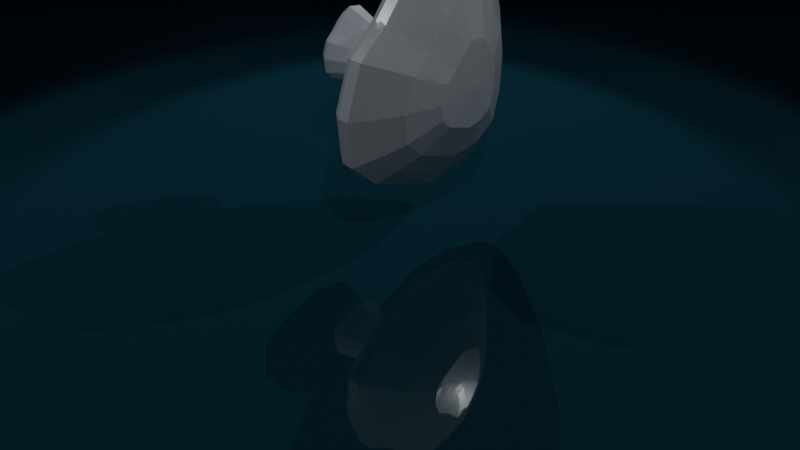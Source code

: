 # Source: mushroom.blend  (saved by Blender 5.0.119; exported with 4.5.12 LTS)
import bpy
from mathutils import Matrix  # noqa: F401  (used for matrix-valued properties, if any)

bpy.ops.wm.read_factory_settings(use_empty=True)
scene = bpy.context.scene
scene.name = 'Scene'

# ---- collections
col_collection = bpy.data.collections.new('Collection'); scene.collection.children.link(col_collection)

# ---- materials (node trees are filled in below, after node groups)
mat_mesh_reflective = bpy.data.materials.new('Mesh_Reflective')
mat_water_reflective = bpy.data.materials.new('Water_Reflective')

# ---- material node trees
mat_mesh_reflective.use_nodes = True; mat_mesh_reflective.node_tree.nodes.clear()
_N = mat_mesh_reflective.node_tree.nodes; _L = mat_mesh_reflective.node_tree.links
n0 = _N.new('ShaderNodeBsdfPrincipled'); n0.name = 'Principled BSDF'; n0.location = (0, 0)
n0.inputs[0].default_value = (0.72, 0.78, 0.85, 1.0)
n0.inputs[1].default_value = 0.15
n0.inputs[2].default_value = 0.25
n0.inputs[13].default_value = 0.8
n1 = _N.new('ShaderNodeOutputMaterial'); n1.name = 'Material Output'; n1.location = (300, 0)
_L.new(n0.outputs[0], n1.inputs[0])
n1.is_active_output = True
mat_water_reflective.use_nodes = True; mat_water_reflective.node_tree.nodes.clear()
_N = mat_water_reflective.node_tree.nodes; _L = mat_water_reflective.node_tree.links
n0 = _N.new('ShaderNodeBsdfPrincipled'); n0.name = 'Principled BSDF'; n0.location = (0, 0)
n0.inputs[0].default_value = (0.02, 0.08, 0.12, 1.0)
n0.inputs[2].default_value = 0.02
n0.inputs[4].default_value = 0.9
n0.inputs[13].default_value = 1.0
n0.inputs[18].default_value = 0.3
n1 = _N.new('ShaderNodeOutputMaterial'); n1.name = 'Material Output'; n1.location = (300, 0)
_L.new(n0.outputs[0], n1.inputs[0])
n1.is_active_output = True

# ---- world
world_world = bpy.data.worlds.new('World'); scene.world = world_world
world_world.use_nodes = True; world_world.node_tree.nodes.clear()
_N = world_world.node_tree.nodes; _L = world_world.node_tree.links
n0 = _N.new('ShaderNodeOutputWorld'); n0.name = 'World Output'; n0.location = (200, 100)
n1 = _N.new('ShaderNodeBackground'); n1.name = 'Background'; n1.location = (-200, 100)
n1.inputs[0].default_value = (0.02, 0.02, 0.04, 1.0)
n1.inputs[1].default_value = 0.1
_L.new(n1.outputs[0], n0.inputs[0])
n0.is_active_output = True
world_world.color = (0.05088, 0.05088, 0.05088)
world_world.sun_shadow_jitter_overblur = 0.0

# ---- cameras
cam_camera_001 = bpy.data.cameras.new('Camera.001')

# ---- lights
light_spot = bpy.data.lights.new('Spot', 'SPOT')
light_spot.energy = 400.0
light_spot.spot_blend = 0.3
light_spot.spot_size = 1.047
light_spot_001 = bpy.data.lights.new('Spot.001', 'SPOT')
light_spot_001.energy = 400.0
light_spot_001.spot_blend = 0.3
light_spot_001.spot_size = 1.047
light_spot_002 = bpy.data.lights.new('Spot.002', 'SPOT')
light_spot_002.energy = 400.0
light_spot_002.spot_blend = 0.3
light_spot_002.spot_size = 1.047
light_spot_003 = bpy.data.lights.new('Spot.003', 'SPOT')
light_spot_003.energy = 400.0
light_spot_003.spot_blend = 0.3
light_spot_003.spot_size = 1.047

# ---- meshes
me_surfacemesh_data = bpy.data.meshes.new('SurfaceMesh_data')
me_surfacemesh_data.from_pydata([(-0.4179, 0.5762, 1.05), (-0.5053, 0.5634, 1.233), (-0.2851, 0.1312, 0.8399), (-0.289, 0.122, 0.7813), (-0.3588, 0.1591, 1.766), (0.02292, 0.1753, 0.544), (0.01849, 0.2778, 0.5302), (-0.8019, 0.1058, 1.56), (-0.8243, 0.1031, 1.631), (-0.8333, 0.1024, 1.568), (0.1766, -0.6396, 1.425), (0.1673, -0.6395, 1.331), (-0.07911, 0.1075, 2.354), (-0.8495, 0.2792, 1.867), (-0.845, 0.2231, 1.864), (-0.7003, 0.2895, 0.6568), (-0.7715, 0.2773, 0.6754), (0.2299, 0.2774, 2.271), (-0.2557, -0.6041, 1.222), (-0.2007, -0.5647, 1.156), (-0.8783, 0.1759, 1.07), (-0.8911, 0.2769, 1.112), (-0.8884, 0.2787, 1.065), (0.6832, 0.277, 0.8424), (0.08673, 0.1528, 1.477), (0.1357, 0.1595, 1.39), (0.1761, 0.1684, 1.443), (0.2901, 0.3259, 2.138), (0.8712, 0.1747, 1.148), (-0.7272, 0.3951, 1.799), (-0.785, 0.3372, 1.839), (-0.6868, 0.3571, 1.962), (-0.2445, 0.1288, 2.1), (-0.1547, 0.125, 2.144), (-0.1347, 0.01886, 1.412), (-0.1329, -0.0246, 1.399), (-0.1352, -0.001752, 1.438), (0.1831, 0.3096, 2.272), (0.003447, -0.6389, 1.645), (0.09044, -0.5637, 1.634), (0.02231, -0.5827, 1.684), (0.6145, 0.1028, 1.838), (-0.3715, 0.2772, 2.434), (-0.444, 0.2771, 2.419), (0.827, 0.2774, 1.625), (0.1914, 0.1751, 2.296), (-0.06775, 0.6478, 1.409), (0.8016, 0.1032, 1.053), (-0.6575, 0.1031, 2.067), (-0.6389, 0.1121, 2.107), (-0.2127, -0.6398, 1.603), (-0.2595, -0.5972, 1.594), (-0.2523, -0.639, 1.537), (-0.05749, 0.3198, 0.5512), (-0.6153, 0.1196, 0.9803), (-0.219, 0.1638, 1.259), (-0.2377, 0.1614, 1.373), (-0.2801, 0.1752, 1.276), (-0.07252, -0.6459, 1.516), (-0.727, 0.2779, 2.083), (-0.3535, 0.1761, 1.565), (-0.3385, 0.1752, 1.62), (-0.4979, 0.5675, 1.53), (0.8104, 0.2994, 0.9995), (0.6008, 0.1233, 1.271), (-0.5005, 0.1226, 0.8699), (-0.477, 0.1405, 0.9885), (-0.5576, 0.1232, 0.9095), (-0.2321, -0.6397, 1.247), (-0.2007, -0.6433, 1.281), (-0.4651, 0.1579, 1.478), (-0.8112, 0.3537, 1.223), (-0.8788, 0.2897, 1.123), (-0.1301, 0.002476, 1.47), (-0.7388, 0.1034, 0.8008), (-0.6781, 0.4393, 1.74), (-0.6676, 0.4439, 1.767), (-0.8014, 0.3597, 1.596), (-0.8496, 0.3262, 1.539), (0.07318, 0.1491, 1.361), (0.0677, 0.1455, 1.41), (0.02674, 0.08481, 1.394), (-0.8102, 0.3602, 1.369), (-0.726, 0.4227, 1.584), (-0.8979, 0.1753, 1.511), (0.5358, 0.175, 1.955), (-0.6338, 0.1234, 1.586), (-0.6129, 0.1295, 1.514), (-0.5576, 0.137, 1.603), (-0.1203, 0.3692, 2.358), (-0.1566, -0.6392, 1.21), (0.04924, -0.5614, 1.676), (0.0208, -0.5636, 1.705), (-0.2204, -0.4119, 1.618), (-0.0929, 0.08147, 1.522), (-0.09459, 0.02398, 1.519), (-0.0587, 0.05774, 1.528), (-0.2161, -0.3156, 1.265), (-0.1911, -0.3481, 1.236), (-0.3658, 0.1156, 0.7235), (-0.8449, 0.1171, 1.57), (-0.3116, -0.5643, 1.293), (0.58, 0.412, 0.9795), (0.4448, 0.458, 0.943), (0.7599, 0.2784, 0.9154), (-0.3691, 0.4312, 0.7132), (-0.4309, 0.3952, 0.6822), (-0.4555, 0.5309, 1.876), (-0.05852, 0.103, 0.5698), (0.00175, 0.4088, 0.6883), (0.0532, 0.3899, 0.6827), (-0.8637, 0.2542, 0.9904), (-0.4665, 0.5033, 0.8825), (-0.3861, 0.5191, 0.8706), (-0.3636, 0.4936, 0.8165), (-0.05619, 0.1518, 1.605), (-0.104, 0.1482, 1.578), (0.1124, 0.1715, 1.564), (0.09455, 0.1785, 1.617), (-0.3526, 0.1747, 2.424), (-0.565, 0.5223, 1.087), (0.08421, 0.1222, 0.8288), (-0.1906, 0.5225, 0.8346), (-0.326, 0.3954, 2.276), (-0.2559, 0.633, 1.149), (0.01999, 0.1519, 1.309), (0.002789, 0.09066, 1.37), (-0.04087, 0.0806, 1.352), (0.4633, 0.5548, 1.201), (0.3995, 0.5739, 1.207), (-0.09335, 0.01174, 1.349), (-0.1221, -0.02846, 1.364), (-0.1434, -0.1042, 1.341), (-0.007256, 0.1338, 0.8639), (0.2697, 0.6323, 1.286), (0.1093, 0.515, 0.8835), (0.2947, 0.3964, 2.026), (0.2241, 0.3787, 2.125), (0.4, 0.1293, 1.014), (-0.6108, 0.4099, 0.7938), (-0.6828, 0.2783, 2.153), (0.8759, 0.1755, 1.193), (0.8188, 0.1025, 1.235), (0.6299, 0.1757, 1.888), (0.6081, 0.2787, 1.915), (-0.6928, 0.3965, 0.9074), (0.004319, -0.3351, 1.627), (-0.05915, -0.3302, 1.673), (-0.4157, 0.1032, 2.344), (-0.523, 0.1745, 2.312), (-0.1416, 0.178, 1.104), (-0.2714, 0.3953, 2.289), (0.7149, 0.4088, 1.174), (0.7691, 0.1195, 1.623), (0.2572, 0.1256, 0.9246), (-0.4212, 0.155, 1.078), (-0.1687, -0.4973, 1.167), (-0.1626, -0.4307, 1.189), (-0.2094, -0.2415, 1.354), (-0.1932, -0.1852, 1.444), (-0.1761, -0.1503, 1.38), (0.5394, 0.4024, 1.804), (0.01501, 0.1023, 0.6012), (-0.03151, 0.1086, 0.6455), (-0.05864, 0.1751, 2.486), (-0.05892, 0.2768, 2.5), (-0.3255, -0.5632, 1.457), (-0.06229, -0.644, 1.418), (-0.1119, -0.6453, 1.441), (-0.05888, -0.6396, 1.691), (-0.09837, -0.6431, 1.637), (-0.4665, 0.1565, 1.291), (0.2207, -0.563, 1.487), (0.2448, -0.5628, 1.422), (0.1491, -0.4007, 1.527), (0.1451, -0.3479, 1.489), (-0.5612, 0.3628, 2.129), (-0.5478, 0.1067, 0.7046), (-0.4278, 0.1203, 0.8069), (0.2948, 0.604, 1.584), (0.3664, 0.6001, 1.411), (0.2828, 0.6325, 1.421), (0.3019, 0.2789, 0.6446), (0.7641, 0.1331, 0.9832), (-0.3195, -0.5631, 1.321), (0.8103, 0.1025, 1.467), (0.7821, 0.1024, 1.547), (-0.863, 0.2776, 1.792), (-0.8226, 0.3134, 1.792), (-0.05896, -0.6478, 1.299), (-0.1473, -0.6469, 1.373), (-0.1534, -0.6393, 1.671), (-0.2407, 0.1024, 0.5804), (0.07383, 0.1773, 1.15), (-0.05918, 0.5224, 2.124), (-0.09472, 0.05433, 1.348), (-0.05849, 0.05751, 1.346), (-0.09664, -0.05991, 1.342), (-0.1338, -0.2567, 1.256), (-0.299, 0.2769, 2.449), (-0.04903, -0.563, 1.143), (-0.3872, 0.5711, 1.799), (-0.4681, 0.5408, 1.805), (-0.7995, 0.3592, 1.104), (-0.05792, -0.4243, 1.712), (-0.8024, 0.1029, 1.763), (0.2887, 0.1497, 2.171), (-0.109, 0.2911, 2.472), (0.1045, -0.6399, 1.273), (-0.3522, 0.6309, 1.523), (0.4907, 0.2782, 2.003), (0.4653, 0.2932, 2.007), (-0.0478, 0.5473, 2.044), (0.3965, 0.4103, 0.8531), (0.176, 0.1155, 0.7972), (0.1949, 0.1721, 1.354), (0.1121, 0.1594, 1.33), (0.1699, 0.1727, 1.296), (0.2296, 0.6322, 1.565), (-0.5718, 0.5224, 1.714), (0.6635, 0.459, 1.411), (0.2794, 0.1713, 0.65), (0.2697, 0.1023, 0.7023), (0.2122, 0.1033, 0.6774), (0.6535, 0.1084, 1.72), (-0.2699, 0.6186, 1.104), (-0.2794, 0.5937, 1.035), (0.1381, -0.2872, 1.433), (0.8851, 0.2784, 1.157), (0.8713, 0.2774, 1.021), (0.1561, 0.373, 2.202), (-0.1881, 0.6404, 1.296), (-0.2061, 0.1538, 1.402), (-0.1379, 0.09605, 1.438), (-0.2013, 0.1534, 1.474), (-0.7275, 0.1184, 0.7228), (-0.6245, 0.103, 0.687), (0.02394, 0.006123, 1.394), (0.02793, 0.01225, 1.429), (0.0462, -0.08331, 1.428), (0.04102, -0.08072, 1.388), (-0.7748, 0.1088, 1.303), (-0.3646, 0.1024, 2.354), (0.7847, 0.1757, 1.704), (-0.09369, 0.1328, 2.105), (0.0001396, 0.1254, 2.117), (0.2458, 0.5911, 1.659), (-0.3758, 0.136, 0.9053), (0.1461, 0.4166, 2.143), (0.1899, 0.351, 2.202), (0.1267, 0.6323, 1.641), (-0.1655, 0.1734, 1.703), (-0.2132, 0.1808, 1.703), (-0.8974, 0.2773, 1.253), (-0.8929, 0.2785, 1.16), (-0.8919, 0.2657, 1.158), (0.364, 0.1233, 0.9561), (-0.05897, 0.1716, 1.183), (0.03625, 0.18, 1.15), (0.03148, 0.1731, 1.212), (0.1298, 0.1755, 1.242), (0.07471, 0.1665, 1.262), (0.08697, 0.1778, 1.213), (0.1075, -0.2157, 1.427), (-0.2573, -0.5641, 1.654), (-0.289, 0.1517, 0.9712), (0.09415, 0.5339, 0.9169), (-0.006261, -0.2321, 1.582), (0.05036, -0.2446, 1.532), (0.6668, 0.1025, 0.9259), (0.617, 0.1029, 0.8869), (-0.3913, 0.1075, 2.286), (-0.2258, 0.1512, 1.955), (-0.1496, 0.1741, 1.818), (-0.08303, 0.1665, 1.882), (-0.8246, 0.1025, 1.09), (-0.8795, 0.1756, 1.101), (-0.7103, 0.1023, 0.7304), (-0.7192, 0.1031, 0.737), (-0.308, 0.1457, 1.943), (-0.2315, 0.17, 1.813), (0.01318, -0.2984, 1.262), (-0.05849, -0.2435, 1.258), (0.0737, 0.5684, 1.891), (-0.05895, -0.6478, 1.582), (-0.1129, 0.1755, 1.167), (-0.0791, 0.1728, 1.718), (-0.03035, 0.1683, 1.676), (-0.2682, -0.376, 1.45), (0.5042, 0.1757, 0.7427), (0.0008958, 0.005561, 1.372), (0.01282, -0.07884, 1.361), (-0.005705, -0.06338, 1.36), (-0.7618, 0.3958, 1.192), (0.02173, 0.1025, 2.357), (0.387, 0.4149, 1.898), (-0.2381, 0.5996, 1.857), (-0.4464, 0.1754, 0.5329), (-0.6041, 0.2312, 2.233), (0.4504, 0.568, 1.417), (0.3658, 0.5784, 1.572), (0.1551, 0.1165, 0.6441), (0.1888, 0.1759, 0.6102), (0.3473, 0.5223, 1.764), (0.2867, 0.5272, 1.798), (0.4551, 0.1367, 1.625), (-0.2417, 0.1672, 1.054), (-0.125, -0.6457, 1.278), (0.01537, 0.04989, 1.384), (-0.00926, 0.04826, 1.366), (-0.7107, 0.1023, 1.971), (-0.551, 0.1202, 1.899), (-0.5305, 0.4721, 1.927), (-0.451, 0.2792, 0.5217), (-0.5264, 0.2774, 0.5568), (-0.6498, 0.1213, 1.152), (0.7546, 0.1073, 1.128), (-0.8317, 0.1028, 1.215), (-0.8363, 0.1032, 1.312), (-0.7619, 0.1756, 0.6848), (-0.1817, -0.5633, 1.145), (-0.8402, 0.1759, 1.861), (-0.8578, 0.1751, 1.754), (-0.4277, 0.1025, 0.5934), (-0.3605, 0.1024, 0.5883), (0.1258, 0.5225, 1.978), (0.1712, 0.5224, 1.932), (-0.199, -0.6458, 1.398), (0.6182, 0.4205, 1.683), (0.6285, 0.1079, 1.769), (0.9091, 0.2789, 1.405), (-0.6458, 0.3343, 2.089), (-0.6273, 0.3717, 2.031), (-0.0611, 0.6474, 1.468), (0.3368, 0.114, 0.8515), (0.6481, 0.3951, 1.011), (0.2629, 0.1233, 1.892), (0.04602, 0.1272, 2.069), (-0.643, 0.4747, 1.667), (-0.09126, 0.1544, 1.961), (-0.001198, 0.606, 1.059), (0.4361, 0.237, 0.7063), (0.466, 0.1798, 0.726), (0.4223, 0.1749, 0.7082), (0.38, 0.1234, 1.786), (-0.05849, 0.2788, 0.5), (-0.05891, 0.009104, 1.347), (0.1621, 0.1095, 0.7317), (-0.7305, 0.1112, 1.079), (0.2967, 0.1253, 1.842), (0.2262, 0.124, 1.924), (0.2332, 0.5511, 1.78), (0.3061, 0.559, 1.699), (-0.2257, 0.18, 1.135), (0.5701, 0.1269, 1.178), (0.528, 0.1303, 1.145), (-0.1759, 0.1516, 1.307), (-0.1246, 0.09028, 1.361), (-0.1854, 0.15, 1.365), (-0.8843, 0.1812, 1.192), (-0.849, 0.1309, 1.141), (-0.1294, 0.6283, 1.805), (-0.6251, 0.4159, 1.919), (-0.585, 0.4907, 1.002), (-0.05796, -0.000165, 1.526), (-0.7487, 0.395, 1.669), (-0.01233, 0.1486, 1.552), (-0.03469, 0.06894, 1.511), (-0.4167, 0.1639, 1.236), (-0.3819, 0.1647, 1.135), (0.5439, 0.5225, 1.166), (-0.7151, 0.4417, 1.497), (0.0947, 0.4169, 0.737), (0.02842, -0.6465, 1.52), (0.6963, 0.103, 1.78), (0.7292, 0.1023, 1.686), (0.03187, 0.5223, 2.055), (0.09503, 0.465, 2.102), (0.114, 0.4994, 2.031), (0.136, 0.3928, 0.7196), (0.5169, 0.125, 1.09), (-0.9011, 0.2288, 1.453), (0.2603, 0.5646, 1.064), (0.6153, 0.2767, 0.778), (-0.2031, 0.1754, 0.5195), (0.05066, 0.1199, 2.131), (0.002912, 0.5006, 2.113), (0.1312, 0.1778, 1.177), (-0.607, 0.4885, 1.747), (-0.2701, -0.3976, 1.347), (-0.1027, -0.09051, 1.541), (0.4349, 0.153, 1.405), (-0.419, 0.6057, 1.444), (-0.4783, 0.5139, 1.901), (-0.05728, 0.1146, 2.274), (-0.05928, 0.1025, 2.419), (-0.6379, 0.4179, 0.8273), (-0.1924, 0.1783, 1.109), (-0.5639, 0.3952, 2.065), (0.2551, 0.1751, 1.547), (0.2512, 0.1783, 1.507), (0.138, 0.278, 0.5777), (0.1086, 0.3625, 0.6705), (-0.05805, 0.3977, 2.329), (-0.05793, 0.3212, 2.439), (0.02671, 0.2786, 2.435), (-0.05892, -0.4972, 1.741), (-0.05829, -0.563, 1.766), (-0.3844, 0.3953, 2.265), (0.3391, 0.544, 1.046), (0.378, 0.5225, 1.008), (-0.0588, -0.07931, 1.331), (-0.1513, -0.3614, 1.668), (0.7015, 0.3647, 1.664), (-0.6609, 0.1212, 1.292), (-0.6429, 0.1231, 1.229), (0.1988, -0.6029, 1.317), (-0.6323, 0.1034, 0.7061), (0.4121, 0.5507, 1.637), (-0.2755, 0.4174, 0.6883), (-0.5254, 0.4027, 0.7405), (-0.05939, 0.5785, 1.963), (0.02903, 0.5529, 1.97), (-0.1135, -0.5943, 1.724), (0.3127, 0.4882, 1.846), (0.3215, 0.508, 1.804), (0.6622, 0.1165, 1.161), (0.338, 0.1755, 2.146), (0.3012, 0.1822, 2.184), (0.044, 0.6323, 1.726), (0.07501, 0.6332, 1.674), (0.4714, 0.1422, 1.187), (-0.168, 0.2779, 0.5053), (0.01759, -0.6412, 1.251), (0.5642, 0.1026, 0.8282), (0.6053, 0.2908, 0.7892), (0.5152, 0.3818, 0.8651), (0.002503, -0.6442, 1.58), (-0.2593, 0.5707, 1.943), (-0.07469, -0.5632, 1.14), (0.8358, 0.1024, 1.406), (-0.01334, 0.001103, 1.486), (0.01662, 0.02347, 1.46), (-0.1442, -0.06505, 1.439), (-0.1489, -0.08188, 1.392), (-0.1626, -0.1113, 1.443), (-0.1062, 0.1582, 1.632), (-0.1169, 0.5246, 0.8359), (-0.05893, 0.5124, 0.8129), (0.009008, -0.4269, 1.662), (0.733, 0.3902, 1.083), (-0.5382, 0.5244, 1.016), (-0.1417, -0.3011, 1.641), (-0.2044, -0.3342, 1.593), (-0.2531, 0.1741, 1.753), (-0.1853, 0.1794, 1.775), (0.09656, 0.277, 2.382), (0.03634, 0.6432, 1.361), (0.7641, 0.1024, 1.019), (-0.3748, 0.1741, 1.311), (-0.345, 0.1788, 1.289), (-0.297, 0.1757, 1.324), (0.3891, 0.5385, 1.692), (-0.1508, -0.3475, 1.217), (-0.3199, 0.1437, 0.5511), (0.1692, -0.3481, 1.425), (-0.05823, -0.3681, 1.205), (-0.05894, -0.3319, 1.219), (-0.9091, 0.2769, 1.512), (-0.9046, 0.2793, 1.434), (-0.1437, 0.1788, 1.153), (-0.6124, 0.5136, 1.284), (-0.6042, 0.5221, 1.35), (-0.809, 0.3572, 1.263), (-0.6459, 0.1097, 0.7865), (0.6846, 0.175, 0.861), (0.3826, 0.1057, 2.031), (-0.2753, -0.494, 1.248), (-0.2828, -0.5624, 1.195), (-0.4395, 0.1757, 2.406), (-0.5536, 0.5419, 1.551), (-0.05879, 0.4035, 0.6566), (-0.1299, 0.4978, 0.7958), (-0.03216, 0.1226, 2.163), (0.5597, 0.1059, 1.839), (0.0222, -0.6389, 1.236), (0.04601, 0.5224, 0.869), (0.04963, -0.5627, 1.182), (-0.8281, 0.1035, 1.407), (-0.8453, 0.1035, 1.506), (-0.05873, -0.09174, 1.551), (-0.02967, -0.5009, 1.72), (-0.1305, -0.2451, 1.615), (-0.1561, -0.1753, 1.539), (0.8127, 0.1065, 1.478), (-0.5505, 0.1332, 1.726), (-0.6405, 0.1217, 1.642), (-0.2589, -0.4018, 1.298), (0.3535, 0.5987, 1.249), (0.1678, 0.173, 1.526), (-0.6846, 0.175, 2.133), (0.08765, 0.4196, 2.182), (0.5203, 0.1231, 1.674), (0.06172, 0.1772, 1.643), (0.3496, 0.2773, 2.149), (-0.01405, -0.2802, 1.614), (-0.9014, 0.2783, 1.341), (0.2143, 0.1197, 1.986), (0.1506, 0.1214, 2.031), (-0.1163, 0.5462, 2.044), (0.6952, 0.1109, 1.074), (0.01452, 0.1762, 1.119), (-0.6403, 0.1246, 1.407), (-0.302, 0.1752, 0.5249), (0.1968, -0.5625, 1.55), (-0.05866, -0.5986, 1.731), (-0.0203, -0.6469, 1.341), (0.2849, 0.1686, 1.571), (0.263, 0.1663, 1.612), (0.07302, -0.2689, 1.301), (0.04266, 0.1618, 1.574), (-0.05875, 0.5412, 0.8742), (-0.1905, -0.2118, 1.511), (-0.1736, -0.2453, 1.567), (-0.2978, -0.4907, 1.325), (0.8905, 0.1983, 1.31), (-0.5612, 0.2787, 2.288), (-0.8843, 0.1755, 1.595), (-0.886, 0.2771, 1.652), (-0.1904, -0.2407, 1.292), (0.3553, 0.1037, 2.038), (-0.4005, 0.5222, 1.97), (-0.7614, 0.1755, 1.999), (0.134, -0.5638, 1.594), (0.1176, -0.4877, 1.581), (-0.2957, 0.1724, 1.116), (-0.05907, 0.5841, 0.9815), (0.3593, 0.1531, 1.62), (0.3229, 0.1625, 1.567), (-0.4473, 0.1494, 1.723), (-0.2406, -0.4871, 1.634), (0.1577, 0.1024, 2.254), (0.173, 0.1733, 1.169), (-0.3752, 0.3969, 0.6643), (0.01556, 0.1483, 1.522), (0.04945, 0.1474, 1.49), (-0.2299, 0.1024, 2.383), (0.185, 0.6322, 1.597), (0.8513, 0.1746, 1.526), (0.8587, 0.1459, 1.442), (0.9028, 0.2208, 1.405), (0.8789, 0.181, 1.455), (0.2355, 0.2786, 0.6171), (0.6961, 0.1753, 1.84), (0.4019, 0.1023, 2.006), (0.3657, 0.1098, 1.95), (-0.1298, 0.1555, 1.263), (0.2092, 0.1765, 1.589), (0.09871, -0.6456, 1.362), (-0.2951, 0.3466, 0.5969), (-0.1805, -0.5622, 1.74), (0.4856, 0.1024, 1.929), (0.367, 0.396, 0.82), (0.2534, 0.1578, 1.112), (0.1642, 0.5959, 1.715), (-0.05869, -0.5964, 1.167), (0.2233, 0.5831, 1.696), (0.05054, -0.3397, 1.582), (0.08507, -0.3011, 1.533), (0.6805, 0.2791, 1.863), (-0.3999, 0.5467, 1.877), (0.07687, -0.6458, 1.494), (-0.1427, 0.6048, 1.87), (-0.3658, 0.1242, 0.8194), (0.3445, 0.575, 1.63), (0.4115, 0.3814, 1.928), (-0.2452, -0.3466, 1.533), (-0.243, -0.3113, 1.458), (-0.05915, -0.2012, 1.607), (0.381, 0.2792, 0.6789), (0.6914, 0.3982, 1.575), (0.4702, 0.5224, 1.676), (0.5737, 0.4194, 1.755), (0.2429, 0.5972, 1.139), (0.179, 0.6323, 1.2), (-0.5869, 0.5226, 1.162), (-0.09427, 0.181, 1.76), (-0.1287, 0.1794, 1.787), (-0.1356, 0.1783, 1.737), (-0.2508, -0.3474, 1.333), (0.7928, 0.3533, 1.461), (0.4868, 0.2792, 0.7241), (-0.6821, 0.1192, 1.355), (0.1405, 0.1253, 0.8736), (-0.6109, 0.5197, 1.426), (0.4423, 0.103, 1.967), (-0.3549, 0.1754, 1.255), (0.3377, 0.1364, 1.022), (0.3042, 0.1525, 1.111), (-0.7974, 0.3768, 1.502), (0.6139, 0.1032, 0.874), (0.6067, 0.1755, 0.7867), (-0.6083, 0.2775, 0.5964), (-0.5631, 0.539, 1.281), (0.4201, 0.1443, 1.155), (-0.5978, 0.5224, 1.218), (-0.215, -0.25, 1.474), (-0.2217, -0.2576, 1.425), (-0.05759, 0.6323, 1.809), (-0.2844, 0.5726, 0.9752), (0.4453, 0.2766, 2.05), (0.4261, 0.175, 2.055), (-0.1957, 0.6321, 1.78), (-0.1181, 0.6343, 1.751), (0.1742, 0.1294, 1.94), (-0.1276, -0.6477, 1.557), (0.02646, -0.123, 1.347), (-0.7011, 0.4337, 1.113), (-0.6748, 0.4614, 1.159), (-0.6378, 0.4834, 1.142), (0.1173, 0.64, 1.359), (-0.776, 0.3927, 1.425), (0.06679, 0.1715, 1.751), (-0.6612, 0.3944, 0.7922), (-0.7175, 0.3171, 0.7056), (0.2683, 0.179, 1.449), (0.2107, 0.1779, 1.475), (0.2147, 0.175, 1.408), (0.07752, -0.6478, 1.421), (-0.7251, 0.4302, 1.368), (-0.08983, 0.1435, 1.319), (0.897, 0.1751, 1.404), (-0.2178, 0.3739, 2.33), (-0.7858, 0.1751, 0.7637), (-0.2456, -0.4195, 1.234), (0.02971, 0.06805, 1.429), (0.2148, 0.1661, 1.647), (0.3112, 0.1519, 1.664), (-0.632, 0.1138, 0.8437), (-0.6798, 0.1201, 1.494), (0.6315, 0.3943, 1.75), (0.01793, 0.1748, 1.774), (-0.0561, 0.1783, 1.751), (-0.06215, 0.6381, 1.677), (0.5183, 0.117, 0.9916), (-0.6221, 0.3364, 2.112), (0.03173, 0.5898, 1.862), (-0.2918, 0.5365, 2.035), (0.901, 0.279, 1.323), (0.9047, 0.2793, 1.363), (-0.2313, 0.5929, 1.013), (0.7572, 0.2788, 1.808), (0.3358, 0.1754, 0.6709), (-0.7909, 0.1032, 1.834), (-0.2827, 0.6322, 1.683), (-0.3388, 0.6323, 1.585), (-0.2771, 0.1342, 2.057), (-0.04982, 0.6422, 1.579), (-0.105, 0.6453, 1.492), (0.5022, 0.1215, 1.718), (-0.8106, 0.2785, 0.807), (-0.8194, 0.1754, 0.8743), (-0.8963, 0.2796, 1.581), (-0.8981, 0.2263, 1.545), (-0.7951, 0.1024, 0.996), (0.1885, 0.5511, 1.826), (0.5386, 0.3271, 0.8064), (-0.2014, 0.5226, 2.093), (-0.4752, 0.422, 2.105), (-0.7175, 0.4287, 1.16), (-0.4788, 0.103, 2.274), (-0.5502, 0.4387, 1.985), (-0.6322, 0.3956, 1.964), (-0.5459, 0.5497, 1.437), (-0.4758, 0.5812, 1.471), (-0.61, 0.5223, 1.484), (0.263, 0.1807, 1.365), (-0.5196, 0.1753, 0.568), (0.5754, 0.1296, 1.394), (0.0725, 0.5281, 2.008), (0.6654, 0.4456, 1.228), (0.1195, 0.1263, 2.018), (0.691, 0.4197, 1.1), (-0.00494, 0.1574, 1.907), (0.00724, 0.3959, 2.283), (-0.3112, 0.6321, 1.163), (-0.7059, 0.2746, 0.6437), (-0.4263, 0.5313, 0.9216), (-0.7671, 0.103, 0.8963), (-0.2024, 0.4315, 2.243), (0.1118, -0.2396, 1.356), (-0.2442, -0.4723, 1.619), (-0.3075, -0.5626, 1.567), (-0.1969, 0.6322, 1.109), (0.7113, 0.4267, 1.41), (0.2658, 0.1739, 1.247), (0.6058, 0.3412, 1.837), (0.214, 0.2377, 0.6128), (-0.7542, 0.3987, 1.121), (0.1518, 0.1024, 0.6551), (0.09099, 0.1026, 0.6303), (0.7806, 0.1065, 1.295), (-0.3527, 0.6321, 1.302), (-0.1535, 0.3969, 2.311), (-0.5551, 0.3572, 0.686), (-0.04717, 0.4183, 2.287), (0.06558, -0.6394, 1.58), (-0.1865, 0.175, 2.459), (-0.2386, 0.2754, 2.462), (-0.6336, 0.1183, 1.787), (-0.3699, 0.1152, 0.5768), (-0.5772, 0.1362, 1.37), (0.002617, 0.1503, 0.964), (-0.05292, 0.1688, 1.049), (-0.4105, 0.6056, 1.525), (0.02449, 0.1754, 2.424), (-0.3061, 0.1782, 1.504), (0.1108, -0.5801, 1.597), (0.1393, -0.6398, 1.522), (-0.0587, 0.6321, 1.101), (0.1282, 0.1733, 1.676), (0.1694, 0.1756, 1.623), (0.1533, 0.1769, 1.562), (0.682, 0.2589, 1.861), (0.4959, 0.1275, 1.944), (-0.2659, -0.6397, 1.45), (-0.4677, 0.3915, 2.179), (0.03145, -0.08724, 1.473), (0.8943, 0.277, 1.249), (0.03663, -0.6478, 1.338), (-0.6567, 0.2788, 0.6202), (-0.1669, -0.1404, 1.49), (-0.1449, -0.08254, 1.478), (-0.7386, 0.4157, 1.253), (0.1668, 0.5224, 0.9177), (-0.5208, 0.5223, 0.9411), (-0.7671, 0.3951, 1.289), (-0.2388, 0.2941, 2.44), (-0.3249, 0.4931, 0.7997), (-0.3678, 0.1305, 2.011), (-0.3214, 0.1281, 2.083), (0.06187, 0.3435, 2.316), (-0.018, 0.1536, 1.285), (-0.1464, 0.1491, 1.548), (-0.7696, 0.1103, 1.482), (-0.359, 0.6323, 1.46), (0.5411, 0.2787, 1.963), (-0.3132, 0.5224, 0.8411), (0.607, 0.3745, 0.9359), (0.1628, -0.3474, 1.363), (0.1403, -0.2937, 1.389), (-0.003549, 0.1218, 0.789), (-0.04955, 0.1424, 0.8973), (0.2134, 0.1767, 1.311), (-0.6169, 0.1024, 2.117), (-0.07592, 0.1777, 1.809), (-0.00738, 0.1712, 1.817), (0.739, 0.4027, 1.323), (0.8051, 0.3491, 1.273), (-0.09472, 0.1077, 0.6279), (-0.3843, 0.2898, 2.415), (-0.7626, 0.3343, 0.878), (0.6027, 0.1239, 1.432), (-0.05868, -0.6392, 1.204), (0.1521, -0.5625, 1.226), (0.5465, 0.1234, 1.593), (0.667, 0.1142, 1.525), (0.01975, 0.1146, 0.5915), (0.06153, 0.6323, 1.15), (-0.3186, 0.1694, 1.719), (0.1917, 0.1234, 0.8837), (0.05635, 0.1023, 2.331), (-0.3728, 0.123, 2.073), (-0.7262, 0.1059, 0.887), (0.4689, 0.3396, 0.7922), (-0.3017, 0.1805, 1.576), (0.8714, 0.2964, 1.251), (0.4685, 0.1024, 0.787), (-0.6236, 0.1757, 2.201), (-0.01629, 0.5243, 2.086), (-0.05849, -0.5098, 1.157), (-0.8596, 0.3201, 1.458), (-0.4975, 0.1236, 1.925), (-0.8516, 0.1746, 0.9824), (-0.2671, 0.637, 1.513), (-0.8864, 0.1755, 1.254), (0.7462, 0.3919, 1.239), (0.7737, 0.363, 1.14), (0.5687, 0.5225, 1.414), (-0.09319, -0.02767, 1.518), (-0.2614, 0.1748, 1.219), (-0.1235, 0.03373, 1.363), (-0.5985, 0.1146, 0.8219), (-0.1598, 0.1623, 1.629), (0.4898, 0.4152, 0.9003), (-0.225, 0.1773, 1.186), (-0.1211, 0.06378, 1.489), (-0.8423, 0.2794, 0.9138), (0.8587, 0.1756, 1.026), (-0.4005, 0.1697, 1.369), (-0.368, 0.1762, 1.412), (-0.09354, 0.1446, 2.026), (-0.04088, 0.1379, 2.064), (-0.4877, 0.4742, 1.977), (0.1198, -0.313, 1.514), (0.09735, -0.3551, 1.549), (-0.05835, 0.4439, 2.253), (0.3523, 0.1604, 1.22), (0.1594, -0.3475, 1.334), (0.1901, -0.4364, 1.322), (-0.1899, 0.6101, 1.053), (-0.7617, 0.1082, 1.67), (-0.6514, 0.119, 1.725), (-0.08365, 0.1362, 0.859), (0.422, 0.572, 1.237), (0.2286, 0.63, 1.239), (-0.2113, 0.1457, 0.9206), (-0.07749, 0.1218, 0.7677), (-0.593, 0.4054, 2.005), (-0.3543, 0.1188, 2.158), (-0.3268, 0.1139, 2.228), (-0.323, 0.312, 2.397), (0.01627, -0.191, 1.536), (-0.1721, 0.2782, 2.476), (-0.4018, 0.1636, 1.641), (-0.404, 0.1664, 1.576), (-0.3846, 0.1412, 1.896), (0.2997, 0.1752, 1.399), (0.2691, 0.1805, 1.412), (0.4206, 0.1522, 0.7259), (0.4136, 0.5163, 1.725), (-0.3332, 0.2785, 0.5146), (0.1855, 0.6351, 1.283), (-0.0586, 0.1751, 0.5118), (-0.08701, 0.1528, 0.9549), (-0.1338, 0.6398, 1.623), (-0.7759, 0.1082, 1.183), (0.5918, 0.1204, 1.108), (-0.2735, 0.5544, 0.9187), (-0.2738, 0.1779, 1.699), (0.3259, 0.1031, 0.7254), (0.1762, -0.4914, 1.282), (-0.377, 0.255, 0.5194), (0.6401, 0.1208, 1.415), (0.07424, 0.6272, 1.712), (-0.5773, 0.1217, 1.824), (-0.03227, -0.08846, 1.53), (0.7587, 0.3952, 1.408), (-0.6767, 0.1756, 0.6434), (0.01581, 0.07498, 1.466), (0.2632, 0.1749, 2.222), (0.05731, 0.3939, 2.247), (0.08394, 0.1759, 1.702), (-0.5006, 0.5224, 1.838), (-0.1356, 0.0764, 1.398), (0.2016, 0.4269, 2.068), (-0.2195, -0.2795, 1.519), (0.1879, 0.2766, 2.313), (0.7136, 0.3593, 1.011), (0.4047, 0.1024, 0.7606), (0.2032, 0.1792, 1.513), (0.7277, 0.4071, 1.444), (0.09328, 0.1754, 2.371), (0.1943, 0.5295, 1.886), (-0.03073, 0.1744, 1.091), (-0.07565, 0.1808, 1.117), (0.3724, 0.5919, 1.259), (0.2647, 0.5157, 1.847), (0.006883, -0.6456, 1.397), (0.6477, 0.1163, 1.103), (-0.6055, 0.1237, 1.08), (0.4792, 0.4371, 0.9338), (-0.5952, 0.1098, 2.027), (-0.2619, -0.6388, 1.344), (-0.3618, 0.162, 1.077), (-0.2083, -0.5025, 1.182), (0.5324, 0.1036, 1.898), (0.09054, -0.4716, 1.597), (-0.01681, 0.5225, 0.8441), (0.1319, -0.5969, 1.246), (-0.4927, 0.197, 2.351), (0.04296, 0.149, 1.331), (-0.1182, -0.5618, 1.753), (-0.5459, 0.1294, 0.9939), (-0.4159, 0.3347, 2.344), (0.7472, 0.1757, 1.803), (-0.4663, 0.1362, 1.839), (-0.2047, 0.1555, 1.512), (-0.1279, 0.3944, 0.6473), (-0.3713, 0.1747, 1.502), (-0.7705, 0.3926, 1.555), (-0.3303, 0.5402, 0.9018), (0.4412, 0.4299, 0.9007), (-0.2362, -0.3014, 1.354), (0.02711, -0.3941, 1.23), (0.09968, -0.3483, 1.277), (-0.488, 0.1487, 1.644), (0.08315, 0.1234, 2.066), (0.902, 0.2738, 1.33), (-0.3544, 0.1792, 1.457), (0.5178, 0.2188, 1.973), (-0.9032, 0.2261, 1.504), (-0.4446, 0.1489, 1.037), (-0.2674, 0.1186, 2.186), (0.7689, 0.3242, 1.624), (0.04464, -0.2906, 1.562), (-0.03562, 0.1478, 1.994), (0.01058, -0.3324, 1.246), (0.1108, 0.1023, 2.29), (-0.01844, 0.6439, 1.513), (-0.1729, 0.1187, 2.205), (0.5035, 0.1526, 0.7607), (-0.294, 0.1744, 1.371), (0.4742, 0.1756, 2.006), (0.2509, 0.1465, 1.739), (-0.8637, 0.296, 1.665), (-0.3003, -0.4799, 1.453), (-0.07185, 0.6092, 1.045), (0.1253, 0.5813, 1.799), (-0.8294, 0.1679, 0.9278), (0.4709, 0.217, 2.015), (-0.2447, -0.3174, 1.389), (0.01419, 0.6455, 1.425), (0.5996, 0.3404, 0.8701), (-0.1323, 0.08322, 1.47), (-0.2536, 0.1783, 1.639), (-0.8125, 0.1023, 1.699), (0.02674, 0.1751, 1.666), (-0.1353, 0.05497, 1.447), (-0.116, -0.0007078, 1.494), (0.4414, 0.1188, 0.9472), (0.286, 0.1761, 1.313), (0.2635, 0.179, 1.289), (0.7779, 0.2783, 1.755), (-0.2857, 0.1716, 1.453), (-0.4209, 0.3371, 0.5921), (-0.5398, 0.288, 0.5772), (-0.184, 0.3818, 0.6347), (0.4427, 0.4003, 0.8584), (-0.06812, 0.6439, 1.327), (0.3712, 0.46, 1.839), (0.2035, 0.5081, 1.923), (0.5574, 0.1284, 1.485), (-0.599, 0.1311, 1.26), (-0.1255, -0.07457, 1.505), (0.3062, 0.5709, 1.108), (-0.08569, 0.1228, 2.176), (0.3452, 0.1025, 2.066), (-0.7393, 0.3144, 0.7177), (0.1981, 0.41, 0.7683), (0.4155, 0.2998, 2.048), (0.2018, 0.1789, 1.226), (-0.4988, 0.1044, 2.217), (0.4933, 0.3282, 1.934), (0.4566, 0.3953, 1.874), (0.3533, 0.1639, 1.464), (-0.756, 0.379, 1.737), (-0.64, 0.4892, 1.191), (-0.3027, 0.1784, 1.16), (0.1357, 0.2884, 2.338), (-0.6299, 0.3704, 0.7416), (-0.1171, 0.6458, 1.422), (0.4651, 0.129, 1.691), (-0.4213, 0.1662, 1.421), (0.2733, 0.2547, 0.6347), (0.2321, -0.5604, 1.303), (-0.01597, 0.1401, 2.03), (0.1135, 0.6406, 1.427), (0.1434, 0.4578, 2.073), (-0.2913, 0.1234, 2.126), (-0.1772, 0.178, 1.159), (0.3824, 0.1135, 1.885), (-0.3143, 0.5132, 2.085), (-0.07162, 0.4197, 2.291), (0.1317, -0.2922, 1.342), (0.2452, 0.1024, 2.169), (0.03225, 0.6076, 1.811), (0.2465, 0.3642, 0.7282), (0.4665, 0.1238, 1.034), (0.4516, 0.1473, 1.23), (-0.3051, 0.1765, 1.414), (-0.2246, -0.6031, 1.639), (0.4887, 0.2011, 1.995), (0.07045, 0.6416, 1.483), (-0.8354, 0.1829, 0.9251), (-0.5719, 0.1349, 1.188), (0.455, 0.3381, 1.95), (-0.4007, 0.1464, 0.9884), (-0.1763, -0.6477, 1.478), (-0.3122, 0.1797, 1.199), (-0.6051, 0.51, 1.161), (0.01505, -0.1626, 1.523), (-0.5576, 0.1408, 1.48), (-0.4997, 0.2785, 2.358), (-0.3874, 0.1621, 1.103), (0.1072, -0.4287, 1.567), (-0.6055, 0.4453, 0.8513), (-0.1838, 0.5796, 0.9769), (0.05963, 0.1568, 1.862), (0.06973, -0.4386, 1.605), (-0.1369, 0.1229, 0.7823), (0.07483, -0.1985, 1.493)], [], [(0, 1, 685), (7, 8, 9), (624, 15, 16), (27, 17, 504), (320, 18, 19), (20, 21, 22), (435, 923, 23), (24, 25, 26), (29, 30, 31), (903, 32, 33), (34, 35, 36), (17, 37, 857), (38, 39, 40), (41, 553, 143), (479, 42, 43), (45, 17, 857), (47, 798, 28), (48, 49, 500), (50, 51, 52), (55, 56, 57), (988, 58, 615), (60, 775, 61), (655, 62, 480), (65, 66, 67), (873, 68, 69), (74, 638, 773), (75, 29, 76), (79, 80, 81), (469, 82, 506), (86, 87, 88), (590, 861, 580), (90, 69, 68), (91, 92, 40), (94, 95, 96), (872, 782, 772), (97, 198, 98), (100, 489, 9), (873, 184, 101), (102, 103, 410), (112, 105, 106), (107, 531, 570), (108, 759, 192), (112, 113, 114), (115, 116, 94), (117, 118, 520), (125, 126, 127), (130, 197, 131), (132, 131, 197), (133, 121, 593), (667, 647, 972), (27, 136, 137), (978, 138, 930), (140, 59, 500), (746, 143, 144), (449, 146, 147), (148, 479, 149), (689, 123, 151), (450, 682, 152), (156, 875, 157), (158, 159, 160), (161, 830, 940), (108, 162, 163), (156, 780, 439), (164, 715, 165), (38, 169, 170), (145, 363, 996), (174, 465, 175), (181, 179, 300), (180, 866, 181), (166, 184, 725), (766, 185, 186), (187, 13, 188), (189, 167, 190), (191, 170, 169), (130, 195, 196), (395, 715, 164), (197, 198, 132), (479, 199, 42), (370, 129, 128), (412, 204, 147), (322, 926, 205), (207, 404, 403), (208, 879, 11), (210, 746, 953), (210, 953, 211), (509, 194, 212), (347, 222, 214), (215, 216, 217), (220, 694, 757), (221, 222, 223), (225, 226, 685), (263, 1001, 227), (228, 229, 450), (232, 233, 234), (81, 126, 881), (235, 848, 236), (237, 238, 239), (237, 239, 240), (242, 119, 148), (243, 153, 548), (244, 245, 483), (246, 218, 547), (987, 66, 247), (186, 548, 153), (137, 248, 249), (251, 252, 925), (253, 254, 255), (257, 511, 258), (257, 258, 259), (260, 261, 262), (239, 263, 240), (267, 905, 268), (872, 819, 952), (272, 273, 274), (275, 276, 20), (277, 278, 235), (279, 280, 272), (283, 863, 918), (38, 170, 284), (556, 285, 630), (576, 288, 692), (290, 291, 292), (394, 294, 12), (570, 296, 654), (223, 301, 302), (270, 600, 269), (59, 14, 532), (425, 303, 304), (816, 306, 265), (190, 307, 189), (308, 309, 126), (312, 362, 672), (985, 415, 315), (807, 931, 932), (99, 323, 324), (701, 142, 440), (325, 326, 863), (190, 327, 69), (484, 329, 41), (335, 102, 370), (675, 338, 219), (339, 274, 683), (341, 342, 343), (833, 345, 5), (275, 664, 348), (349, 350, 614), (130, 196, 346), (837, 354, 355), (356, 357, 358), (348, 315, 836), (608, 361, 572), (698, 617, 145), (31, 362, 29), (364, 96, 95), (83, 77, 365), (366, 94, 96), (367, 366, 96), (942, 762, 766), (989, 368, 369), (128, 788, 370), (167, 868, 373), (374, 224, 375), (376, 377, 378), (48, 872, 754), (506, 785, 381), (383, 601, 289), (833, 108, 384), (501, 386, 806), (260, 262, 387), (186, 375, 766), (916, 288, 389), (107, 393, 531), (171, 70, 711), (707, 395, 164), (816, 397, 306), (645, 176, 398), (399, 400, 625), (403, 404, 405), (639, 496, 744), (409, 410, 734), (93, 560, 412), (370, 410, 409), (580, 413, 904), (414, 241, 415), (203, 72, 71), (236, 177, 417), (111, 22, 797), (418, 581, 788), (139, 112, 420), (421, 212, 422), (560, 191, 423), (23, 383, 435), (354, 837, 426), (429, 430, 657), (788, 300, 418), (729, 433, 208), (138, 256, 930), (434, 600, 270), (923, 435, 436), (58, 373, 437), (438, 647, 509), (74, 633, 278), (367, 441, 442), (565, 439, 200), (443, 444, 445), (434, 270, 644), (704, 960, 420), (464, 513, 384), (677, 314, 313), (446, 116, 115), (482, 447, 448), (449, 92, 91), (452, 453, 412), (454, 455, 280), (104, 229, 798), (28, 798, 229), (459, 460, 461), (407, 423, 515), (423, 169, 515), (290, 309, 308), (462, 303, 830), (466, 157, 463), (463, 157, 98), (546, 119, 242), (211, 950, 610), (381, 468, 469), (381, 469, 506), (285, 470, 150), (471, 733, 472), (253, 506, 473), (780, 466, 894), (474, 638, 74), (101, 477, 478), (183, 458, 269), (463, 467, 466), (461, 460, 57), (481, 888, 482), (433, 763, 485), (488, 489, 318), (490, 846, 364), (407, 491, 406), (340, 266, 536), (861, 788, 580), (492, 390, 493), (494, 548, 186), (495, 496, 88), (524, 497, 477), (498, 134, 866), (499, 24, 26), (478, 18, 101), (377, 501, 248), (118, 503, 520), (452, 412, 147), (616, 690, 519), (267, 578, 505), (117, 24, 499), (92, 491, 407), (310, 48, 532), (47, 510, 458), (316, 510, 47), (511, 712, 593), (384, 513, 432), (38, 515, 169), (189, 516, 167), (399, 517, 518), (926, 8, 811), (522, 523, 493), (184, 524, 101), (550, 631, 525), (527, 100, 8), (585, 1, 0), (528, 527, 322), (40, 39, 91), (398, 332, 645), (559, 937, 432), (188, 956, 915), (132, 198, 529), (318, 785, 317), (530, 947, 507), (439, 320, 156), (412, 453, 93), (533, 514, 534), (788, 299, 300), (305, 537, 538), (155, 985, 870), (539, 886, 495), (691, 540, 93), (975, 45, 541), (593, 542, 193), (472, 733, 629), (543, 935, 106), (544, 545, 520), (323, 677, 297), (983, 547, 218), (548, 494, 549), (402, 379, 552), (554, 530, 555), (554, 476, 530), (616, 291, 240), (55, 556, 356), (265, 306, 535), (399, 518, 557), (148, 271, 242), (559, 313, 935), (561, 971, 484), (701, 843, 64), (564, 566, 250), (542, 951, 260), (639, 87, 86), (567, 568, 905), (571, 628, 10), (336, 507, 350), (529, 160, 132), (2, 573, 3), (574, 352, 462), (295, 136, 575), (449, 147, 204), (576, 577, 288), (153, 375, 186), (584, 939, 457), (198, 97, 529), (581, 830, 582), (583, 768, 584), (286, 446, 115), (10, 173, 172), (586, 587, 588), (589, 97, 497), (296, 612, 654), (341, 591, 342), (488, 592, 639), (595, 555, 971), (368, 989, 596), (563, 597, 598), (475, 600, 601), (54, 638, 67), (314, 602, 936), (256, 138, 597), (392, 1, 603), (979, 604, 431), (605, 1, 585), (319, 848, 235), (23, 923, 104), (465, 227, 175), (606, 607, 577), (643, 608, 429), (493, 523, 492), (0, 609, 687), (219, 202, 655), (172, 465, 514), (433, 516, 189), (404, 165, 405), (296, 572, 612), (191, 50, 615), (433, 729, 516), (513, 297, 842), (282, 411, 616), (411, 282, 198), (8, 322, 527), (630, 285, 257), (617, 618, 619), (457, 967, 620), (614, 622, 914), (161, 582, 830), (625, 626, 627), (26, 627, 626), (11, 10, 628), (549, 631, 551), (821, 632, 151), (547, 250, 566), (160, 529, 158), (281, 616, 519), (635, 237, 81), (636, 637, 914), (641, 642, 287), (657, 643, 429), (106, 105, 543), (518, 637, 636), (255, 276, 359), (993, 176, 645), (359, 785, 255), (283, 646, 976), (187, 14, 13), (204, 412, 406), (773, 638, 54), (197, 411, 198), (650, 609, 226), (933, 640, 651), (106, 704, 420), (205, 653, 322), (246, 566, 352), (5, 6, 401), (203, 71, 293), (572, 509, 421), (559, 831, 313), (578, 490, 390), (459, 368, 596), (344, 659, 484), (660, 661, 797), (346, 196, 290), (662, 468, 663), (275, 783, 664), (351, 918, 665), (20, 783, 275), (25, 79, 216), (272, 339, 801), (666, 436, 435), (904, 44, 590), (229, 63, 450), (363, 120, 451), (215, 25, 216), (240, 690, 616), (240, 263, 690), (444, 160, 445), (159, 606, 522), (669, 698, 293), (462, 352, 303), (725, 988, 52), (398, 668, 671), (672, 362, 31), (673, 674, 392), (444, 132, 160), (215, 676, 627), (236, 848, 677), (393, 388, 312), (243, 374, 375), (378, 325, 679), (359, 276, 360), (41, 329, 374), (607, 159, 158), (16, 686, 319), (300, 299, 180), (88, 87, 825), (88, 496, 86), (426, 316, 701), (667, 509, 647), (264, 691, 692), (332, 672, 31), (422, 212, 376), (694, 220, 861), (147, 505, 578), (696, 569, 640), (302, 697, 221), (699, 347, 700), (164, 165, 823), (392, 702, 1), (89, 703, 632), (394, 483, 771), (297, 313, 842), (894, 764, 487), (936, 602, 704), (427, 947, 611), (38, 437, 706), (199, 707, 708), (704, 106, 935), (297, 710, 323), (110, 402, 53), (419, 559, 543), (390, 492, 578), (746, 144, 953), (122, 447, 482), (712, 511, 713), (247, 178, 573), (247, 65, 178), (142, 316, 47), (62, 655, 714), (710, 513, 464), (717, 533, 39), (514, 533, 718), (585, 120, 990), (810, 693, 719), (636, 720, 721), (160, 159, 445), (557, 722, 499), (143, 553, 723), (906, 998, 681), (971, 561, 595), (724, 595, 561), (851, 741, 230), (327, 725, 873), (99, 324, 192), (727, 442, 441), (727, 238, 442), (239, 238, 727), (409, 734, 382), (677, 313, 297), (836, 317, 275), (951, 217, 260), (141, 228, 728), (730, 686, 15), (142, 631, 440), (731, 732, 445), (493, 732, 731), (507, 336, 530), (605, 603, 1), (768, 939, 584), (238, 635, 442), (675, 83, 338), (0, 735, 451), (733, 736, 629), (603, 605, 471), (695, 598, 604), (308, 81, 237), (122, 738, 747), (293, 471, 618), (739, 656, 740), (405, 741, 684), (456, 741, 405), (488, 639, 744), (440, 631, 549), (114, 747, 738), (165, 404, 207), (335, 748, 102), (749, 750, 465), (146, 505, 147), (625, 955, 538), (215, 217, 753), (634, 497, 97), (161, 940, 954), (274, 755, 756), (757, 847, 758), (280, 273, 272), (961, 46, 231), (880, 526, 298), (760, 43, 42), (754, 778, 49), (961, 745, 784), (678, 843, 762), (149, 298, 778), (108, 5, 767), (109, 481, 448), (693, 939, 719), (237, 635, 238), (497, 524, 389), (286, 115, 287), (952, 819, 271), (99, 177, 323), (364, 441, 367), (336, 555, 530), (563, 542, 593), (97, 98, 634), (772, 819, 872), (572, 361, 612), (60, 716, 775), (617, 363, 145), (450, 776, 228), (112, 139, 996), (378, 679, 376), (645, 526, 993), (767, 700, 162), (194, 386, 779), (11, 558, 208), (699, 223, 347), (201, 570, 654), (119, 199, 479), (82, 469, 781), (653, 532, 321), (784, 745, 209), (784, 209, 655), (786, 680, 757), (490, 364, 789), (490, 789, 390), (57, 790, 55), (450, 786, 758), (168, 988, 327), (767, 162, 108), (131, 35, 791), (444, 35, 131), (75, 76, 388), (417, 177, 792), (525, 631, 141), (868, 628, 571), (138, 598, 597), (80, 25, 24), (925, 793, 251), (119, 707, 199), (105, 738, 419), (436, 102, 748), (436, 794, 102), (241, 836, 415), (436, 666, 774), (520, 545, 24), (223, 302, 221), (55, 790, 795), (27, 504, 950), (796, 95, 94), (796, 94, 743), (744, 7, 489), (488, 241, 592), (799, 800, 963), (392, 603, 472), (244, 801, 802), (15, 686, 16), (393, 803, 531), (671, 803, 312), (976, 422, 283), (422, 325, 283), (175, 804, 174), (804, 805, 174), (668, 803, 671), (194, 667, 806), (266, 768, 734), (807, 695, 604), (954, 953, 161), (143, 85, 41), (655, 209, 714), (286, 251, 446), (325, 863, 283), (731, 445, 159), (808, 749, 809), (975, 947, 206), (887, 775, 716), (11, 416, 173), (811, 812, 205), (589, 497, 389), (735, 363, 451), (128, 129, 814), (130, 346, 197), (595, 554, 555), (134, 498, 815), (817, 751, 133), (176, 726, 668), (114, 738, 105), (398, 818, 332), (52, 51, 692), (617, 698, 669), (617, 669, 618), (420, 112, 106), (990, 605, 585), (823, 737, 708), (824, 896, 825), (1, 702, 685), (196, 127, 309), (279, 826, 280), (676, 827, 828), (786, 152, 680), (829, 343, 342), (280, 4, 454), (866, 180, 299), (277, 474, 278), (74, 278, 474), (344, 962, 659), (277, 235, 236), (620, 181, 832), (218, 179, 181), (926, 811, 205), (763, 433, 189), (713, 150, 834), (654, 612, 835), (641, 756, 642), (579, 652, 182), (458, 837, 270), (491, 204, 406), (706, 437, 373), (201, 654, 655), (80, 24, 635), (742, 257, 259), (366, 544, 520), (310, 532, 653), (454, 839, 252), (349, 336, 350), (547, 566, 246), (808, 809, 841), (513, 842, 831), (766, 843, 185), (321, 532, 14), (844, 250, 430), (844, 430, 429), (579, 977, 562), (618, 669, 293), (542, 260, 387), (296, 570, 438), (732, 443, 445), (368, 459, 171), (206, 428, 850), (766, 762, 843), (701, 440, 843), (846, 578, 267), (90, 18, 320), (522, 731, 159), (493, 731, 522), (730, 602, 848), (677, 848, 602), (24, 545, 849), (17, 850, 428), (653, 205, 709), (408, 726, 993), (385, 908, 483), (720, 914, 852), (310, 653, 709), (77, 956, 365), (799, 171, 459), (785, 489, 84), (488, 744, 489), (622, 852, 914), (100, 9, 8), (202, 853, 107), (723, 651, 569), (723, 569, 144), (500, 532, 48), (48, 754, 49), (391, 354, 678), (49, 778, 500), (509, 212, 421), (232, 854, 233), (402, 552, 401), (495, 896, 539), (751, 121, 133), (923, 858, 104), (174, 995, 534), (101, 18, 873), (856, 522, 606), (522, 856, 523), (453, 523, 856), (453, 856, 576), (456, 862, 857), (606, 577, 856), (486, 521, 536), (576, 856, 577), (858, 335, 682), (858, 682, 450), (338, 83, 75), (72, 21, 254), (860, 400, 399), (590, 847, 861), (866, 299, 788), (857, 862, 45), (86, 496, 639), (864, 865, 713), (864, 257, 865), (866, 788, 814), (665, 867, 351), (665, 863, 867), (167, 516, 868), (195, 791, 357), (791, 854, 357), (427, 610, 504), (141, 631, 142), (320, 875, 156), (19, 875, 320), (294, 715, 395), (862, 715, 771), (892, 103, 871), (896, 824, 539), (125, 881, 126), (332, 331, 645), (872, 48, 310), (837, 644, 270), (119, 546, 707), (430, 250, 657), (98, 198, 463), (535, 874, 987), (61, 775, 925), (696, 161, 953), (589, 389, 288), (724, 561, 876), (449, 877, 999), (484, 876, 561), (191, 169, 423), (107, 853, 393), (146, 449, 567), (384, 192, 464), (487, 764, 879), (486, 878, 521), (592, 414, 711), (592, 711, 512), (921, 288, 577), (921, 589, 288), (42, 821, 760), (42, 199, 821), (952, 271, 670), (866, 134, 181), (769, 4, 539), (407, 882, 423), (611, 947, 476), (678, 942, 391), (149, 880, 298), (188, 915, 187), (340, 768, 266), (760, 884, 43), (495, 886, 845), (370, 680, 682), (802, 245, 244), (523, 453, 452), (136, 295, 855), (886, 826, 782), (279, 656, 739), (487, 879, 485), (717, 39, 706), (53, 937, 888), (39, 38, 706), (58, 437, 284), (284, 437, 38), (409, 129, 370), (590, 44, 330), (476, 947, 530), (580, 788, 328), (593, 214, 770), (747, 114, 113), (60, 889, 716), (813, 1000, 817), (863, 665, 918), (214, 593, 121), (829, 652, 343), (83, 371, 890), (564, 250, 844), (573, 99, 3), (371, 621, 599), (112, 114, 105), (687, 609, 891), (997, 122, 838), (891, 609, 838), (816, 265, 2), (734, 892, 213), (255, 254, 21), (462, 830, 581), (8, 926, 322), (771, 715, 294), (825, 60, 61), (776, 648, 728), (419, 122, 482), (764, 894, 895), (825, 896, 88), (43, 880, 479), (540, 264, 560), (552, 977, 182), (508, 897, 681), (538, 637, 518), (728, 525, 141), (108, 163, 759), (898, 525, 648), (963, 899, 889), (788, 680, 370), (550, 551, 631), (85, 143, 900), (334, 859, 256), (348, 870, 315), (660, 633, 661), (797, 22, 761), (761, 22, 203), (208, 558, 729), (312, 803, 393), (526, 645, 140), (910, 820, 903), (391, 827, 931), (423, 882, 560), (53, 401, 6), (212, 194, 779), (511, 257, 864), (513, 831, 432), (23, 475, 383), (647, 531, 972), (222, 347, 223), (329, 484, 659), (89, 823, 207), (104, 475, 23), (798, 475, 104), (435, 383, 666), (367, 442, 849), (376, 386, 377), (401, 697, 5), (405, 165, 715), (222, 840, 334), (13, 30, 188), (630, 257, 742), (505, 905, 267), (53, 6, 345), (237, 290, 308), (137, 249, 27), (540, 691, 264), (150, 865, 285), (334, 256, 154), (174, 534, 514), (293, 733, 471), (465, 174, 514), (976, 429, 608), (118, 720, 503), (847, 757, 694), (613, 643, 835), (192, 384, 108), (676, 828, 627), (520, 115, 366), (683, 906, 339), (433, 485, 208), (339, 906, 801), (764, 841, 965), (630, 195, 357), (907, 466, 467), (68, 18, 90), (89, 737, 823), (940, 295, 954), (771, 908, 862), (781, 621, 82), (45, 908, 541), (709, 845, 310), (599, 890, 371), (243, 375, 153), (434, 777, 911), (773, 664, 688), (255, 21, 276), (791, 195, 130), (707, 164, 823), (290, 292, 346), (112, 735, 687), (455, 251, 588), (574, 179, 246), (218, 246, 179), (13, 331, 30), (422, 679, 325), (829, 859, 840), (799, 459, 912), (913, 595, 724), (230, 248, 501), (421, 422, 976), (913, 724, 85), (701, 316, 142), (998, 906, 683), (431, 380, 355), (349, 914, 344), (321, 187, 528), (77, 915, 956), (755, 273, 587), (1001, 263, 239), (413, 640, 933), (771, 483, 908), (673, 472, 594), (362, 76, 29), (388, 76, 362), (388, 219, 338), (241, 318, 317), (728, 228, 776), (670, 778, 754), (636, 914, 720), (614, 914, 349), (19, 18, 478), (719, 768, 340), (583, 815, 498), (134, 832, 181), (28, 228, 141), (962, 914, 637), (426, 64, 354), (604, 380, 431), (421, 608, 572), (942, 766, 765), (536, 917, 340), (734, 562, 949), (315, 870, 985), (729, 558, 628), (593, 154, 597), (634, 98, 875), (157, 875, 98), (149, 778, 670), (625, 538, 517), (855, 248, 137), (206, 427, 428), (734, 213, 562), (661, 111, 797), (664, 783, 688), (688, 783, 919), (639, 592, 512), (915, 662, 528), (124, 685, 231), (610, 611, 920), (876, 41, 85), (289, 911, 342), (473, 506, 82), (873, 18, 68), (975, 850, 45), (485, 879, 208), (996, 363, 735), (883, 870, 54), (190, 69, 307), (351, 564, 918), (924, 796, 743), (531, 803, 668), (791, 35, 34), (227, 465, 750), (974, 750, 749), (490, 578, 846), (219, 480, 675), (22, 21, 72), (927, 520, 503), (364, 846, 441), (441, 846, 727), (7, 9, 489), (129, 866, 814), (148, 149, 670), (54, 870, 773), (807, 604, 979), (717, 706, 718), (533, 717, 718), (75, 388, 338), (73, 928, 36), (36, 928, 34), (963, 889, 70), (825, 70, 889), (74, 661, 633), (365, 75, 83), (929, 796, 73), (95, 796, 929), (319, 633, 16), (155, 883, 902), (810, 997, 650), (581, 328, 788), (915, 78, 662), (413, 328, 640), (580, 328, 413), (777, 434, 930), (644, 930, 434), (65, 177, 178), (777, 930, 256), (806, 851, 501), (579, 341, 652), (539, 824, 769), (408, 972, 531), (806, 705, 851), (630, 357, 356), (340, 917, 719), (719, 917, 810), (112, 687, 113), (653, 321, 322), (501, 851, 230), (716, 889, 899), (85, 724, 876), (56, 461, 57), (716, 934, 887), (730, 15, 624), (274, 273, 755), (505, 146, 905), (321, 528, 322), (269, 600, 475), (224, 659, 502), (638, 474, 792), (601, 600, 434), (419, 738, 122), (122, 997, 447), (543, 105, 419), (673, 675, 480), (30, 331, 31), (912, 461, 56), (623, 139, 960), (624, 623, 960), (236, 323, 177), (477, 634, 478), (781, 469, 468), (763, 307, 90), (1001, 239, 727), (991, 1001, 727), (753, 951, 932), (417, 277, 236), (909, 333, 658), (193, 259, 258), (908, 385, 541), (457, 832, 584), (591, 289, 342), (696, 144, 569), (376, 679, 422), (246, 352, 574), (535, 306, 353), (837, 869, 426), (59, 532, 500), (785, 506, 253), (393, 853, 388), (388, 853, 219), (219, 853, 202), (473, 71, 253), (254, 253, 71), (882, 412, 560), (702, 961, 231), (5, 345, 6), (645, 331, 140), (904, 590, 580), (222, 652, 840), (714, 674, 62), (436, 774, 938), (331, 13, 59), (210, 610, 920), (124, 231, 939), (363, 617, 120), (476, 554, 611), (635, 81, 80), (689, 151, 632), (689, 632, 703), (859, 777, 256), (317, 785, 360), (52, 692, 166), (692, 51, 264), (90, 307, 69), (189, 307, 763), (125, 259, 261), (566, 351, 352), (300, 179, 574), (70, 992, 711), (81, 308, 126), (43, 884, 993), (598, 138, 604), (64, 678, 354), (55, 795, 556), (0, 451, 120), (494, 186, 185), (59, 140, 331), (736, 473, 82), (120, 585, 0), (126, 309, 127), (889, 60, 825), (702, 231, 685), (5, 700, 767), (991, 822, 1001), (286, 287, 642), (378, 855, 325), (58, 168, 167), (284, 615, 58), (641, 998, 756), (111, 783, 20), (863, 326, 941), (864, 713, 511), (538, 955, 305), (391, 955, 827), (716, 899, 934), (4, 769, 454), (685, 226, 0), (24, 117, 520), (700, 5, 301), (366, 115, 94), (367, 96, 364), (941, 855, 295), (224, 765, 766), (728, 648, 525), (546, 820, 12), (933, 44, 904), (599, 77, 890), (962, 344, 914), (711, 943, 171), (205, 812, 709), (732, 493, 944), (356, 56, 55), (546, 12, 395), (513, 710, 297), (193, 258, 511), (323, 710, 324), (923, 335, 858), (370, 682, 335), (450, 63, 858), (487, 200, 780), (886, 4, 826), (374, 885, 553), (388, 362, 312), (261, 216, 881), (832, 134, 815), (832, 815, 584), (300, 180, 181), (409, 382, 945), (583, 945, 382), (644, 837, 380), (842, 313, 831), (84, 901, 381), (20, 22, 111), (267, 822, 846), (711, 992, 512), (621, 371, 629), (70, 825, 992), (507, 681, 614), (149, 479, 880), (734, 768, 382), (820, 271, 819), (570, 201, 202), (570, 202, 107), (861, 220, 788), (304, 867, 425), (282, 616, 281), (946, 483, 394), (737, 199, 708), (67, 638, 792), (591, 579, 774), (230, 249, 248), (599, 78, 77), (559, 432, 831), (255, 785, 253), (599, 781, 78), (468, 78, 781), (78, 468, 662), (776, 649, 648), (432, 833, 384), (3, 192, 759), (25, 627, 26), (555, 349, 971), (610, 210, 211), (201, 655, 202), (839, 769, 61), (994, 985, 155), (385, 897, 541), (771, 294, 394), (936, 313, 314), (370, 102, 410), (295, 575, 954), (978, 644, 380), (544, 849, 545), (125, 742, 259), (808, 841, 895), (69, 327, 873), (634, 477, 497), (714, 745, 392), (714, 392, 674), (346, 292, 411), (695, 951, 563), (262, 261, 259), (108, 833, 5), (348, 664, 870), (53, 481, 110), (482, 888, 419), (757, 758, 786), (275, 317, 360), (288, 916, 692), (212, 779, 376), (386, 376, 779), (450, 758, 776), (649, 776, 758), (426, 701, 64), (895, 894, 907), (328, 581, 640), (581, 418, 462), (574, 462, 418), (418, 300, 574), (886, 311, 845), (888, 937, 419), (419, 937, 559), (397, 816, 150), (754, 872, 952), (61, 925, 839), (474, 277, 417), (726, 176, 993), (752, 133, 712), (703, 806, 689), (373, 58, 167), (603, 471, 472), (807, 932, 695), (61, 769, 824), (825, 61, 824), (243, 44, 933), (868, 516, 729), (193, 387, 262), (383, 475, 601), (752, 834, 813), (1000, 813, 2), (429, 918, 844), (218, 181, 967), (949, 135, 734), (770, 154, 593), (341, 579, 591), (155, 902, 987), (942, 678, 762), (99, 192, 3), (837, 458, 510), (240, 291, 237), (237, 291, 290), (719, 939, 768), (883, 66, 902), (605, 957, 471), (471, 957, 618), (817, 759, 163), (321, 14, 187), (640, 569, 651), (1000, 759, 817), (243, 548, 44), (685, 124, 225), (693, 225, 124), (542, 387, 193), (636, 557, 518), (84, 100, 527), (84, 489, 100), (11, 628, 558), (612, 361, 613), (608, 613, 361), (867, 941, 295), (863, 941, 867), (345, 937, 53), (790, 958, 795), (880, 993, 526), (736, 733, 473), (71, 473, 733), (915, 528, 187), (181, 620, 967), (261, 260, 216), (883, 67, 66), (383, 289, 591), (504, 610, 950), (704, 602, 730), (611, 610, 427), (224, 502, 765), (456, 857, 959), (374, 553, 41), (243, 933, 885), (651, 885, 933), (885, 374, 243), (140, 298, 526), (256, 597, 154), (798, 183, 475), (47, 183, 798), (269, 475, 183), (448, 447, 521), (266, 734, 135), (266, 135, 486), (148, 119, 479), (961, 333, 46), (670, 271, 148), (927, 852, 622), (58, 988, 168), (77, 78, 915), (641, 622, 998), (129, 498, 866), (172, 718, 10), (38, 40, 515), (28, 229, 228), (104, 63, 229), (295, 940, 424), (543, 559, 935), (804, 1001, 568), (447, 997, 536), (447, 536, 521), (537, 305, 962), (849, 442, 635), (849, 635, 24), (550, 44, 548), (439, 780, 200), (337, 245, 802), (196, 309, 290), (659, 224, 329), (611, 913, 920), (554, 595, 913), (554, 913, 611), (412, 882, 406), (877, 449, 91), (615, 284, 170), (491, 449, 204), (623, 145, 396), (491, 92, 449), (415, 836, 315), (925, 775, 887), (668, 726, 408), (1001, 268, 568), (170, 191, 615), (311, 886, 782), (185, 549, 494), (185, 440, 549), (739, 740, 772), (949, 977, 379), (531, 668, 408), (184, 873, 725), (806, 386, 194), (509, 667, 194), (168, 327, 190), (501, 377, 386), (671, 312, 672), (32, 801, 244), (799, 963, 171), (260, 217, 216), (924, 233, 928), (924, 234, 233), (34, 928, 854), (854, 791, 34), (334, 214, 222), (334, 770, 214), (330, 649, 847), (182, 964, 552), (275, 360, 276), (444, 131, 132), (655, 658, 784), (654, 658, 655), (448, 481, 482), (405, 715, 456), (862, 456, 715), (276, 21, 20), (53, 888, 481), (841, 809, 965), (333, 922, 46), (145, 203, 698), (623, 761, 145), (93, 576, 691), (99, 178, 177), (942, 765, 305), (25, 215, 627), (912, 459, 461), (657, 835, 643), (115, 927, 287), (520, 927, 115), (568, 805, 804), (781, 599, 621), (624, 704, 730), (792, 177, 65), (381, 901, 468), (207, 823, 165), (734, 103, 892), (172, 173, 465), (571, 706, 373), (988, 615, 50), (571, 718, 706), (67, 883, 54), (881, 216, 79), (817, 752, 813), (79, 25, 80), (402, 401, 53), (301, 699, 700), (302, 301, 5), (747, 891, 838), (607, 921, 577), (747, 838, 122), (272, 274, 339), (799, 912, 800), (673, 392, 472), (143, 723, 144), (389, 524, 916), (81, 881, 79), (552, 379, 977), (485, 565, 487), (345, 833, 432), (780, 156, 157), (916, 184, 166), (780, 157, 466), (555, 336, 349), (927, 622, 641), (927, 641, 287), (969, 740, 656), (772, 740, 819), (347, 121, 700), (5, 697, 302), (301, 223, 699), (351, 304, 352), (624, 960, 704), (303, 352, 304), (867, 304, 351), (830, 303, 940), (279, 272, 656), (996, 396, 145), (411, 291, 616), (292, 291, 411), (130, 131, 791), (259, 193, 262), (22, 72, 203), (812, 496, 495), (691, 576, 692), (453, 576, 93), (614, 350, 507), (940, 425, 424), (303, 425, 940), (448, 521, 878), (964, 697, 552), (458, 270, 269), (795, 970, 556), (344, 484, 971), (50, 52, 988), (737, 632, 821), (477, 101, 524), (938, 794, 436), (457, 939, 46), (922, 967, 457), (0, 687, 735), (75, 956, 29), (910, 903, 33), (662, 527, 528), (612, 613, 835), (52, 166, 725), (242, 820, 546), (271, 820, 242), (110, 481, 109), (667, 972, 806), (123, 972, 408), (694, 861, 847), (928, 233, 854), (827, 955, 625), (196, 195, 630), (127, 196, 630), (127, 630, 742), (630, 356, 556), (859, 334, 840), (26, 626, 499), (557, 636, 721), (128, 814, 788), (294, 395, 12), (358, 357, 854), (11, 173, 10), (11, 879, 416), (918, 976, 646), (918, 646, 283), (563, 951, 542), (457, 620, 832), (651, 553, 885), (723, 553, 651), (365, 956, 75), (29, 956, 30), (188, 30, 956), (937, 345, 432), (508, 975, 897), (897, 975, 541), (661, 688, 919), (247, 66, 65), (409, 945, 129), (754, 952, 670), (310, 311, 872), (8, 7, 811), (868, 571, 373), (402, 110, 372), (226, 810, 650), (225, 810, 226), (693, 810, 225), (548, 551, 550), (639, 512, 87), (868, 729, 628), (756, 683, 274), (428, 427, 504), (975, 206, 850), (333, 909, 983), (428, 504, 17), (478, 875, 19), (658, 961, 784), (823, 708, 707), (594, 371, 675), (673, 594, 675), (675, 371, 83), (995, 999, 877), (995, 877, 534), (220, 757, 788), (152, 787, 450), (152, 786, 787), (450, 787, 786), (45, 850, 17), (495, 845, 709), (969, 32, 903), (495, 709, 812), (36, 35, 443), (444, 443, 35), (841, 764, 895), (848, 686, 730), (876, 484, 41), (624, 16, 948), (660, 948, 16), (761, 623, 948), (761, 948, 660), (623, 624, 948), (319, 686, 848), (660, 16, 633), (768, 583, 382), (489, 785, 318), (591, 774, 383), (697, 401, 552), (116, 743, 94), (939, 231, 46), (358, 56, 356), (934, 232, 234), (737, 821, 199), (282, 281, 467), (884, 760, 821), (493, 390, 944), (358, 232, 56), (854, 232, 358), (369, 368, 994), (985, 994, 368), (221, 652, 222), (802, 966, 337), (467, 281, 907), (151, 123, 821), (488, 318, 241), (629, 594, 472), (147, 492, 452), (702, 392, 745), (73, 732, 944), (73, 944, 929), (335, 923, 748), (928, 73, 924), (924, 73, 796), (434, 911, 601), (113, 687, 891), (113, 891, 747), (137, 136, 855), (191, 560, 264), (354, 391, 979), (931, 979, 391), (232, 934, 980), (403, 89, 207), (753, 932, 931), (547, 983, 250), (606, 159, 607), (946, 394, 910), (12, 910, 394), (264, 981, 191), (51, 981, 264), (525, 898, 550), (900, 982, 85), (920, 913, 982), (2, 813, 816), (282, 467, 463), (375, 224, 766), (745, 961, 702), (837, 355, 380), (374, 329, 224), (500, 298, 140), (778, 298, 500), (872, 311, 782), (92, 515, 40), (407, 515, 92), (249, 230, 37), (411, 197, 346), (751, 817, 163), (121, 751, 163), (964, 221, 697), (671, 818, 398), (672, 332, 818), (330, 847, 590), (582, 640, 581), (617, 619, 120), (485, 763, 565), (487, 565, 200), (245, 385, 483), (171, 985, 368), (900, 920, 982), (150, 970, 397), (564, 351, 566), (835, 658, 654), (909, 658, 657), (718, 571, 10), (366, 367, 544), (367, 849, 544), (770, 334, 154), (398, 176, 668), (626, 400, 860), (655, 480, 219), (575, 986, 954), (198, 282, 463), (562, 774, 579), (427, 206, 947), (596, 460, 459), (777, 859, 829), (549, 551, 548), (171, 943, 985), (637, 537, 962), (538, 537, 637), (166, 692, 916), (674, 673, 62), (673, 480, 62), (535, 958, 369), (989, 369, 958), (448, 878, 109), (280, 455, 273), (286, 588, 251), (426, 869, 316), (45, 862, 908), (573, 178, 99), (540, 560, 93), (458, 183, 47), (104, 858, 63), (348, 836, 275), (661, 74, 688), (684, 403, 405), (592, 241, 414), (319, 235, 633), (235, 278, 633), (829, 840, 652), (594, 629, 371), (509, 572, 438), (438, 572, 296), (958, 535, 353), (958, 353, 795), (693, 124, 939), (661, 984, 111), (657, 658, 835), (745, 714, 209), (507, 508, 681), (511, 593, 193), (895, 519, 974), (133, 593, 712), (71, 72, 254), (869, 510, 316), (248, 968, 377), (377, 968, 378), (247, 265, 987), (320, 763, 90), (439, 763, 320), (439, 565, 763), (250, 909, 657), (112, 996, 735), (969, 820, 819), (680, 152, 682), (111, 984, 783), (887, 743, 925), (116, 446, 793), (116, 793, 743), (327, 988, 725), (399, 557, 860), (499, 860, 557), (295, 424, 867), (979, 431, 354), (173, 416, 965), (173, 965, 809), (755, 586, 642), (286, 642, 586), (59, 13, 14), (95, 789, 364), (625, 828, 827), (627, 828, 625), (266, 486, 536), (690, 750, 974), (974, 519, 690), (974, 749, 808), (263, 750, 690), (922, 983, 967), (32, 272, 801), (788, 757, 680), (938, 213, 892), (907, 894, 466), (677, 602, 314), (583, 584, 815), (647, 438, 570), (877, 91, 39), (536, 810, 917), (142, 28, 141), (142, 47, 28), (414, 943, 711), (416, 879, 965), (764, 965, 879), (117, 499, 722), (721, 722, 557), (640, 582, 696), (161, 696, 582), (961, 658, 333), (446, 251, 793), (941, 326, 855), (325, 855, 326), (755, 642, 756), (945, 498, 129), (945, 583, 498), (465, 809, 749), (3, 1000, 2), (970, 150, 470), (285, 556, 470), (970, 470, 556), (0, 226, 609), (310, 845, 311), (465, 173, 809), (87, 992, 825), (790, 989, 958), (562, 977, 949), (758, 847, 649), (678, 64, 843), (773, 688, 74), (279, 782, 826), (739, 782, 279), (707, 546, 395), (894, 487, 780), (109, 135, 372), (83, 890, 77), (925, 743, 793), (268, 905, 568), (230, 959, 37), (857, 37, 959), (496, 812, 811), (619, 990, 120), (662, 663, 527), (527, 663, 84), (341, 343, 652), (727, 846, 991), (609, 650, 997), (609, 997, 838), (938, 892, 794), (734, 410, 103), (950, 575, 136), (452, 492, 523), (573, 265, 247), (2, 265, 573), (417, 792, 474), (147, 578, 492), (976, 918, 429), (844, 918, 564), (123, 689, 972), (924, 887, 234), (934, 234, 887), (884, 821, 123), (884, 123, 408), (721, 117, 722), (822, 268, 1001), (267, 268, 822), (695, 932, 951), (892, 871, 794), (666, 383, 774), (601, 911, 289), (829, 911, 777), (911, 829, 342), (162, 700, 121), (440, 185, 843), (162, 121, 163), (381, 785, 84), (514, 718, 172), (455, 588, 587), (455, 587, 273), (816, 834, 150), (816, 813, 834), (613, 608, 643), (211, 953, 986), (211, 986, 950), (712, 834, 752), (720, 118, 721), (117, 721, 118), (589, 158, 97), (529, 97, 158), (332, 31, 331), (893, 158, 589), (415, 985, 943), (736, 82, 629), (951, 753, 217), (454, 769, 839), (773, 870, 664), (626, 860, 499), (984, 661, 919), (984, 919, 783), (990, 957, 605), (618, 957, 619), (990, 619, 957), (625, 400, 626), (696, 953, 144), (955, 391, 942), (855, 378, 968), (95, 929, 789), (390, 789, 944), (929, 944, 789), (531, 647, 570), (215, 753, 676), (931, 676, 753), (827, 676, 931), (550, 649, 330), (898, 649, 550), (648, 649, 898), (135, 109, 486), (563, 598, 695), (550, 330, 44), (539, 4, 886), (125, 127, 742), (125, 261, 881), (4, 280, 826), (800, 912, 980), (720, 852, 503), (503, 852, 927), (987, 874, 155), (369, 874, 535), (420, 960, 139), (36, 443, 73), (732, 73, 443), (865, 257, 285), (535, 987, 265), (855, 968, 248), (568, 567, 805), (146, 567, 905), (190, 167, 168), (772, 782, 739), (355, 354, 431), (43, 993, 880), (750, 263, 227), (575, 950, 986), (907, 281, 895), (895, 281, 519), (663, 468, 901), (663, 901, 84), (317, 836, 241), (17, 249, 37), (27, 249, 17), (143, 746, 900), (210, 900, 746), (920, 900, 210), (597, 563, 593), (251, 455, 252), (454, 252, 455), (421, 976, 608), (681, 897, 906), (963, 800, 899), (323, 236, 677), (969, 656, 32), (324, 710, 464), (324, 464, 192), (998, 683, 756), (182, 977, 579), (369, 994, 874), (174, 805, 995), (85, 982, 913), (56, 232, 912), (972, 689, 806), (67, 792, 65), (629, 82, 621), (51, 50, 981), (50, 191, 981), (121, 347, 214), (936, 935, 313), (70, 171, 963), (995, 805, 567), (305, 765, 502), (987, 902, 66), (145, 761, 203), (883, 155, 870), (623, 396, 139), (996, 139, 396), (819, 740, 969), (625, 517, 399), (518, 517, 538), (596, 57, 460), (634, 875, 478), (184, 916, 524), (408, 993, 884), (182, 652, 964), (221, 964, 652), (712, 713, 834), (102, 794, 871), (103, 102, 871), (293, 71, 733), (806, 703, 973), (360, 785, 359), (12, 820, 910), (684, 705, 403), (403, 973, 89), (703, 89, 973), (483, 946, 244), (33, 244, 946), (899, 980, 934), (899, 800, 980), (975, 508, 507), (586, 588, 286), (983, 218, 967), (903, 820, 969), (851, 684, 741), (748, 923, 436), (486, 109, 878), (402, 372, 379), (109, 372, 110), (713, 865, 150), (1000, 3, 759), (938, 774, 213), (562, 213, 774), (807, 979, 931), (344, 971, 349), (895, 974, 808), (536, 997, 810), (943, 414, 415), (869, 837, 510), (495, 88, 896), (372, 949, 379), (407, 406, 882), (946, 910, 33), (403, 705, 973), (806, 973, 705), (684, 851, 705), (978, 930, 644), (57, 989, 790), (596, 989, 57), (46, 922, 457), (158, 893, 921), (158, 921, 607), (424, 425, 867), (811, 7, 496), (744, 496, 7), (456, 959, 741), (959, 230, 741), (27, 950, 136), (797, 761, 660), (252, 839, 925), (32, 656, 272), (135, 949, 372), (586, 755, 587), (906, 966, 801), (801, 966, 802), (897, 337, 966), (897, 966, 906), (33, 32, 244), (954, 986, 953), (175, 1001, 804), (175, 227, 1001), (970, 353, 397), (795, 353, 970), (955, 942, 305), (846, 822, 991), (743, 887, 924), (512, 992, 87), (534, 39, 533), (877, 39, 534), (250, 983, 909), (385, 337, 897), (245, 337, 385), (133, 752, 817), (704, 935, 936), (507, 947, 975), (397, 353, 306), (567, 449, 999), (567, 999, 995), (604, 978, 380), (138, 978, 604), (293, 698, 203), (874, 994, 155), (659, 962, 502), (502, 962, 305), (632, 737, 89), (671, 672, 818), (614, 998, 622), (980, 912, 232), (933, 904, 413), (998, 614, 681), (589, 921, 893), (922, 333, 983)])
me_surfacemesh_data.materials.append(mat_mesh_reflective)
me_surfacemesh_data.update()
me_plane = bpy.data.meshes.new('Plane')
me_plane.from_pydata([(-25.0, -25.0, 0.0), (25.0, -25.0, 0.0), (-25.0, 25.0, 0.0), (25.0, 25.0, 0.0)], [], [(0, 1, 3, 2)])
_uv = me_plane.uv_layers.new(name='UVMap')
_uv.uv.foreach_set('vector', [0.0, 0.0, 1.0, 0.0, 1.0, 1.0, 0.0, 1.0])
me_plane.materials.append(mat_water_reflective)
me_plane.update()

# ---- objects
ob_surfacemesh = bpy.data.objects.new('SurfaceMesh', me_surfacemesh_data)
ob_water = bpy.data.objects.new('Water', me_plane)
ob_spot_1 = bpy.data.objects.new('Spot_1', light_spot)
ob_spot_2 = bpy.data.objects.new('Spot_2', light_spot_001)
ob_spot_3 = bpy.data.objects.new('Spot_3', light_spot_002)
ob_spot_4 = bpy.data.objects.new('Spot_4', light_spot_003)
ob_camera = bpy.data.objects.new('Camera', cam_camera_001)

# ---- transforms, parenting, visibility, modifiers, constraints
ob_surfacemesh.location = (0.0, 0.0, 0.0)
ob_water.location = (0.0, 0.0, 0.0)
ob_spot_1.location = (5.0, 5.0, 8.0)
_c = ob_spot_1.constraints.new('TRACK_TO'); _c.name = 'Track To'
_c.target = ob_surfacemesh
ob_spot_2.location = (-5.0, 4.0, 7.0)
_c = ob_spot_2.constraints.new('TRACK_TO'); _c.name = 'Track To'
_c.target = ob_surfacemesh
ob_spot_3.location = (3.0, -6.0, 6.0)
_c = ob_spot_3.constraints.new('TRACK_TO'); _c.name = 'Track To'
_c.target = ob_surfacemesh
ob_spot_4.location = (-4.0, -3.0, 5.0)
_c = ob_spot_4.constraints.new('TRACK_TO'); _c.name = 'Track To'
_c.target = ob_surfacemesh
ob_camera.location = (6.0, 5.0, 5.0)
_c = ob_camera.constraints.new('TRACK_TO'); _c.name = 'Track To'
_c.target = ob_surfacemesh

# ---- collection membership
col_collection.objects.link(ob_surfacemesh)
col_collection.objects.link(ob_water)
col_collection.objects.link(ob_spot_1)
col_collection.objects.link(ob_spot_2)
col_collection.objects.link(ob_spot_3)
col_collection.objects.link(ob_spot_4)
col_collection.objects.link(ob_camera)

# ---- scene / render settings (as saved in the file)
scene.camera = ob_camera
scene.frame_start = 1; scene.frame_end = 250; scene.frame_set(1)
scene.render.engine = 'CYCLES'
scene.render.bake_bias = 0.0
scene.render.bake_samples = 0
scene.cycles.samples = 128
scene.cycles.sampling_pattern = 'TABULATED_SOBOL'
scene.eevee.use_volume_custom_range = False
bpy.context.view_layer.update()
